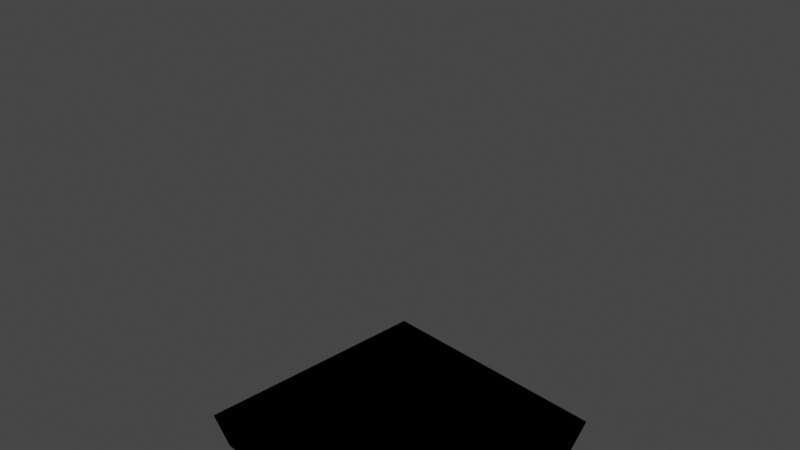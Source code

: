 # Source: upsidedown.blend  (saved by Blender 2.83.19; exported with 4.5.12 LTS)
import bpy
from mathutils import Matrix  # noqa: F401  (used for matrix-valued properties, if any)

bpy.ops.wm.read_factory_settings(use_empty=True)
scene = bpy.context.scene
scene.name = 'Scene'

# ---- collections
col_collection = bpy.data.collections.new('Collection'); scene.collection.children.link(col_collection)

# ---- materials (node trees are filled in below, after node groups)
mat_material = bpy.data.materials.new('Material')
mat_material.alpha_threshold = 0.0
mat_material.use_transparent_shadow = False
mat_material.line_color = (0.0, 0.0, 0.0, 1.0)

# ---- material node trees
mat_material.use_nodes = True; mat_material.node_tree.nodes.clear()
_N = mat_material.node_tree.nodes; _L = mat_material.node_tree.links
n0 = _N.new('ShaderNodeOutputMaterial'); n0.name = 'Material Output'; n0.location = (300, 300)
n0.is_active_output = True

# ---- world
world_world = bpy.data.worlds.new('World'); scene.world = world_world
world_world.use_nodes = True; world_world.node_tree.nodes.clear()
_N = world_world.node_tree.nodes; _L = world_world.node_tree.links
n0 = _N.new('ShaderNodeOutputWorld'); n0.name = 'World Output'; n0.location = (300, 300)
n1 = _N.new('ShaderNodeBackground'); n1.name = 'Background'; n1.location = (10, 300)
n1.inputs[0].default_value = (0.05088, 0.05088, 0.05088, 1.0)
_L.new(n1.outputs[0], n0.inputs[0])
n0.is_active_output = True
world_world.color = (0.05088, 0.05088, 0.05088)
world_world.use_sun_shadow = False
world_world.sun_shadow_jitter_overblur = 0.0

# ---- cameras
cam_camera = bpy.data.cameras.new('Camera')
cam_camera.clip_end = 100.0
cam_camera.ortho_scale = 7.314

# ---- lights
light_light = bpy.data.lights.new('Light', 'POINT')
light_light.transmission_factor = 0.0
light_light.energy = 1000.0
light_light.shadow_soft_size = 0.1
light_light.shadow_maximum_resolution = 0.006
light_light.use_absolute_resolution = True

# ---- meshes
me_cube = bpy.data.meshes.new('Cube')
me_cube.from_pydata([(0.4788, 0.4788, 1.0), (1.0, 0.9999, -1.062), (0.4788, -0.4788, 1.0), (1.0, -1.0, -1.062), (-0.4788, 0.4788, 1.0), (-1.0, 0.9999, -1.062), (-0.4788, -0.4788, 1.0), (-1.0, -1.0, -1.062), (0.5532, 0.5532, 0.7143), (0.6277, 0.6277, 0.4286), (0.7022, 0.7022, 0.1429), (0.7766, 0.7766, -0.1429), (0.8511, 0.8511, -0.4286), (0.9255, 0.9255, -0.7143), (-0.9255, -0.9255, -0.7143), (-0.8511, -0.8511, -0.4286), (-0.7766, -0.7766, -0.1429), (-0.7022, -0.7022, 0.1429), (-0.6277, -0.6277, 0.4286), (-0.5532, -0.5532, 0.7143), (0.5532, -0.5532, 0.7143), (0.6277, -0.6277, 0.4286), (0.7022, -0.7022, 0.1429), (0.7766, -0.7766, -0.1429), (0.8511, -0.8511, -0.4286), (0.9255, -0.9255, -0.7143), (-0.5532, 0.5532, 0.7143), (-0.6277, 0.6277, 0.4286), (-0.7022, 0.7022, 0.1429), (-0.7766, 0.7766, -0.1429), (-0.8511, 0.8511, -0.4286), (-0.9255, 0.9255, -0.7143), (0.6038, 0.6586, 0.7143), (0.6851, 0.7473, 0.4286), (-0.6851, -0.7473, 0.4286), (-0.6038, -0.6586, 0.7143), (0.6038, -0.6586, 0.7143), (0.6851, -0.7473, 0.4286), (-0.6038, 0.6586, 0.7143), (-0.6851, 0.7473, 0.4286), (0.7901, 0.7901, 0.4655), (0.8838, 0.8838, 0.1059), (-0.8838, -0.8838, 0.1059), (-0.7901, -0.7901, 0.4655), (0.7901, -0.7901, 0.4655), (0.8838, -0.8838, 0.1059), (-0.7901, 0.7901, 0.4655), (-0.8838, 0.8838, 0.1059), (0.9255, 0.9255, 0.1883), (1.024, 1.024, -0.1883), (-1.024, -1.024, -0.1883), (-0.9255, -0.9255, 0.1883), (0.9255, -0.9255, 0.1883), (1.024, -1.024, -0.1883), (-0.9255, 0.9255, 0.1883), (-1.024, 1.024, -0.1883), (1.082, 1.082, -0.08673), (1.185, 1.185, -0.4847), (-1.185, -1.185, -0.4847), (-1.082, -1.082, -0.08673), (1.082, -1.082, -0.08673), (1.185, -1.185, -0.4847), (-1.082, 1.082, -0.08673), (-1.185, 1.185, -0.4847), (1.187, 1.187, -0.3722), (1.291, 1.291, -0.7706), (-1.291, -1.291, -0.7706), (-1.187, -1.187, -0.3722), (1.187, -1.187, -0.3722), (1.291, -1.291, -0.7706), (-1.187, 1.187, -0.3722), (-1.291, 1.291, -0.7706), (-1.467, 1.467, -1.067), (-1.467, -1.467, -1.067), (1.467, 1.467, -1.067), (1.358, 1.358, -0.6475), (1.358, -1.358, -0.6475), (1.467, -1.467, -1.067), (-1.358, 1.358, -0.6475), (-1.358, -1.358, -0.6475), (0.404, -0.404, 1.0), (-0.404, -0.404, 1.0), (0.404, 0.404, 1.0), (-0.404, 0.404, 1.0), (0.404, -0.404, 1.234), (-0.404, -0.404, 1.234), (0.404, 0.404, 1.234), (-0.404, 0.404, 1.234), (0.2768, -0.2768, 1.234), (-0.2768, -0.2768, 1.234), (0.2768, 0.2768, 1.234), (-0.2768, 0.2768, 1.234), (0.2768, -0.2768, 1.192), (-0.2768, -0.2768, 1.192), (0.2768, 0.2768, 1.192), (-0.2768, 0.2768, 1.192)], [], [(0, 4, 83, 82), (20, 2, 6, 19), (19, 6, 4, 26), (5, 1, 3, 7), (8, 0, 2, 20), (26, 4, 0, 8), (7, 3, 77, 73), (12, 24, 68, 64), (24, 12, 57, 61), (29, 16, 50, 55), (10, 28, 47, 41), (26, 8, 32, 38), (25, 14, 79, 76), (14, 25, 69, 66), (23, 16, 59, 60), (10, 22, 52, 48), (18, 27, 46, 43), (27, 18, 34, 39), (1, 5, 72, 74), (13, 31, 71, 65), (29, 11, 56, 62), (16, 23, 53, 50), (22, 10, 41, 45), (8, 20, 36, 32), (31, 13, 75, 78), (15, 30, 70, 67), (30, 15, 58, 63), (11, 29, 55, 49), (21, 18, 43, 44), (18, 21, 37, 34), (39, 38, 32, 33), (33, 32, 36, 37), (34, 35, 38, 39), (37, 36, 35, 34), (20, 19, 35, 36), (21, 9, 33, 37), (19, 26, 38, 35), (9, 27, 39, 33), (47, 46, 40, 41), (41, 40, 44, 45), (42, 43, 46, 47), (45, 44, 43, 42), (17, 22, 45, 42), (9, 21, 44, 40), (28, 17, 42, 47), (27, 9, 40, 46), (55, 54, 48, 49), (49, 48, 52, 53), (50, 51, 54, 55), (53, 52, 51, 50), (28, 10, 48, 54), (22, 17, 51, 52), (23, 11, 49, 53), (17, 28, 54, 51), (63, 62, 56, 57), (57, 56, 60, 61), (58, 59, 62, 63), (61, 60, 59, 58), (16, 29, 62, 59), (12, 30, 63, 57), (15, 24, 61, 58), (11, 23, 60, 56), (71, 70, 64, 65), (65, 64, 68, 69), (66, 67, 70, 71), (69, 68, 67, 66), (31, 14, 66, 71), (30, 12, 64, 70), (24, 15, 67, 68), (25, 13, 65, 69), (72, 78, 75, 74), (74, 75, 76, 77), (73, 79, 78, 72), (77, 76, 79, 73), (14, 31, 78, 79), (5, 7, 73, 72), (3, 1, 74, 77), (13, 25, 76, 75), (82, 83, 87, 86), (6, 2, 80, 81), (4, 6, 81, 83), (2, 0, 82, 80), (87, 85, 89, 91), (80, 82, 86, 84), (83, 81, 85, 87), (81, 80, 84, 85), (90, 91, 95, 94), (85, 84, 88, 89), (86, 87, 91, 90), (84, 86, 90, 88), (94, 95, 93, 92), (88, 90, 94, 92), (91, 89, 93, 95), (89, 88, 92, 93)])
_uv = me_cube.uv_layers.new(name='UVMap')
_uv.uv.foreach_set('vector', [0.625, 0.5, 0.625, 0.25, 0.625, 0.25, 0.625, 0.5, 0.5893, 0.75, 0.625, 0.75, 0.625, 1.0, 0.5893, 1.0, 0.5893, 0.0, 0.625, 0.0, 0.625, 0.25, 0.5893, 0.25, 0.125, 0.5, 0.375, 0.5, 0.375, 0.75, 0.125, 0.75, 0.5893, 0.5, 0.625, 0.5, 0.625, 0.75, 0.5893, 0.75, 0.5893, 0.25, 0.625, 0.25, 0.625, 0.5, 0.5893, 0.5, 0.125, 0.75, 0.375, 0.75, 0.375, 0.75, 0.125, 0.75, 0.4464, 0.5, 0.4464, 0.75, 0.4464, 0.75, 0.4464, 0.5, 0.4464, 0.75, 0.4464, 0.5, 0.4464, 0.5, 0.4464, 0.75, 0.4821, 0.25, 0.4821, 0.0, 0.4821, 0.0, 0.4821, 0.25, 0.5179, 0.5, 0.5179, 0.25, 0.5179, 0.25, 0.5179, 0.5, 0.5893, 0.25, 0.5893, 0.5, 0.5893, 0.5, 0.5893, 0.25, 0.4107, 0.75, 0.4107, 1.0, 0.4107, 1.0, 0.4107, 0.75, 0.4107, 1.0, 0.4107, 0.75, 0.4107, 0.75, 0.4107, 1.0, 0.4821, 0.75, 0.4821, 1.0, 0.4821, 1.0, 0.4821, 0.75, 0.5179, 0.5, 0.5179, 0.75, 0.5179, 0.75, 0.5179, 0.5, 0.5536, 0.0, 0.5536, 0.25, 0.5536, 0.25, 0.5536, 0.0, 0.5536, 0.25, 0.5536, 0.0, 0.5536, 0.0, 0.5536, 0.25, 0.375, 0.5, 0.125, 0.5, 0.125, 0.5, 0.375, 0.5, 0.4107, 0.5, 0.4107, 0.25, 0.4107, 0.25, 0.4107, 0.5, 0.4821, 0.25, 0.4821, 0.5, 0.4821, 0.5, 0.4821, 0.25, 0.4821, 1.0, 0.4821, 0.75, 0.4821, 0.75, 0.4821, 1.0, 0.5179, 0.75, 0.5179, 0.5, 0.5179, 0.5, 0.5179, 0.75, 0.5893, 0.5, 0.5893, 0.75, 0.5893, 0.75, 0.5893, 0.5, 0.4107, 0.25, 0.4107, 0.5, 0.4107, 0.5, 0.4107, 0.25, 0.4464, 0.0, 0.4464, 0.25, 0.4464, 0.25, 0.4464, 0.0, 0.4464, 0.25, 0.4464, 0.0, 0.4464, 0.0, 0.4464, 0.25, 0.4821, 0.5, 0.4821, 0.25, 0.4821, 0.25, 0.4821, 0.5, 0.5536, 0.75, 0.5536, 1.0, 0.5536, 1.0, 0.5536, 0.75, 0.5536, 1.0, 0.5536, 0.75, 0.5536, 0.75, 0.5536, 1.0, 0.5536, 0.25, 0.5893, 0.25, 0.5893, 0.5, 0.5536, 0.5, 0.5536, 0.5, 0.5893, 0.5, 0.5893, 0.75, 0.5536, 0.75, 0.5536, 0.0, 0.5893, 0.0, 0.5893, 0.25, 0.5536, 0.25, 0.5536, 0.75, 0.5893, 0.75, 0.5893, 1.0, 0.5536, 1.0, 0.5893, 0.75, 0.5893, 1.0, 0.5893, 1.0, 0.5893, 0.75, 0.5536, 0.75, 0.5536, 0.5, 0.5536, 0.5, 0.5536, 0.75, 0.5893, 0.0, 0.5893, 0.25, 0.5893, 0.25, 0.5893, 0.0, 0.5536, 0.5, 0.5536, 0.25, 0.5536, 0.25, 0.5536, 0.5, 0.5179, 0.25, 0.5536, 0.25, 0.5536, 0.5, 0.5179, 0.5, 0.5179, 0.5, 0.5536, 0.5, 0.5536, 0.75, 0.5179, 0.75, 0.5179, 0.0, 0.5536, 0.0, 0.5536, 0.25, 0.5179, 0.25, 0.5179, 0.75, 0.5536, 0.75, 0.5536, 1.0, 0.5179, 1.0, 0.5179, 1.0, 0.5179, 0.75, 0.5179, 0.75, 0.5179, 1.0, 0.5536, 0.5, 0.5536, 0.75, 0.5536, 0.75, 0.5536, 0.5, 0.5179, 0.25, 0.5179, 0.0, 0.5179, 0.0, 0.5179, 0.25, 0.5536, 0.25, 0.5536, 0.5, 0.5536, 0.5, 0.5536, 0.25, 0.4821, 0.25, 0.5179, 0.25, 0.5179, 0.5, 0.4821, 0.5, 0.4821, 0.5, 0.5179, 0.5, 0.5179, 0.75, 0.4821, 0.75, 0.4821, 0.0, 0.5179, 0.0, 0.5179, 0.25, 0.4821, 0.25, 0.4821, 0.75, 0.5179, 0.75, 0.5179, 1.0, 0.4821, 1.0, 0.5179, 0.25, 0.5179, 0.5, 0.5179, 0.5, 0.5179, 0.25, 0.5179, 0.75, 0.5179, 1.0, 0.5179, 1.0, 0.5179, 0.75, 0.4821, 0.75, 0.4821, 0.5, 0.4821, 0.5, 0.4821, 0.75, 0.5179, 0.0, 0.5179, 0.25, 0.5179, 0.25, 0.5179, 0.0, 0.4464, 0.25, 0.4821, 0.25, 0.4821, 0.5, 0.4464, 0.5, 0.4464, 0.5, 0.4821, 0.5, 0.4821, 0.75, 0.4464, 0.75, 0.4464, 0.0, 0.4821, 0.0, 0.4821, 0.25, 0.4464, 0.25, 0.4464, 0.75, 0.4821, 0.75, 0.4821, 1.0, 0.4464, 1.0, 0.4821, 0.0, 0.4821, 0.25, 0.4821, 0.25, 0.4821, 0.0, 0.4464, 0.5, 0.4464, 0.25, 0.4464, 0.25, 0.4464, 0.5, 0.4464, 1.0, 0.4464, 0.75, 0.4464, 0.75, 0.4464, 1.0, 0.4821, 0.5, 0.4821, 0.75, 0.4821, 0.75, 0.4821, 0.5, 0.4107, 0.25, 0.4464, 0.25, 0.4464, 0.5, 0.4107, 0.5, 0.4107, 0.5, 0.4464, 0.5, 0.4464, 0.75, 0.4107, 0.75, 0.4107, 0.0, 0.4464, 0.0, 0.4464, 0.25, 0.4107, 0.25, 0.4107, 0.75, 0.4464, 0.75, 0.4464, 1.0, 0.4107, 1.0, 0.4107, 0.25, 0.4107, 0.0, 0.4107, 0.0, 0.4107, 0.25, 0.4464, 0.25, 0.4464, 0.5, 0.4464, 0.5, 0.4464, 0.25, 0.4464, 0.75, 0.4464, 1.0, 0.4464, 1.0, 0.4464, 0.75, 0.4107, 0.75, 0.4107, 0.5, 0.4107, 0.5, 0.4107, 0.75, 0.375, 0.25, 0.4107, 0.25, 0.4107, 0.5, 0.375, 0.5, 0.375, 0.5, 0.4107, 0.5, 0.4107, 0.75, 0.375, 0.75, 0.375, 0.0, 0.4107, 0.0, 0.4107, 0.25, 0.375, 0.25, 0.375, 0.75, 0.4107, 0.75, 0.4107, 1.0, 0.375, 1.0, 0.4107, 0.0, 0.4107, 0.25, 0.4107, 0.25, 0.4107, 0.0, 0.125, 0.5, 0.125, 0.75, 0.125, 0.75, 0.125, 0.5, 0.375, 0.75, 0.375, 0.5, 0.375, 0.5, 0.375, 0.75, 0.4107, 0.5, 0.4107, 0.75, 0.4107, 0.75, 0.4107, 0.5, 0.625, 0.5, 0.625, 0.25, 0.625, 0.25, 0.625, 0.5, 0.625, 1.0, 0.625, 0.75, 0.625, 0.75, 0.625, 1.0, 0.625, 0.25, 0.625, 0.0, 0.625, 0.0, 0.625, 0.25, 0.625, 0.75, 0.625, 0.5, 0.625, 0.5, 0.625, 0.75, 0.625, 0.25, 0.625, 0.0, 0.625, 0.0, 0.625, 0.25, 0.625, 0.75, 0.625, 0.5, 0.625, 0.5, 0.625, 0.75, 0.625, 0.25, 0.625, 0.0, 0.625, 0.0, 0.625, 0.25, 0.625, 1.0, 0.625, 0.75, 0.625, 0.75, 0.625, 1.0, 0.625, 0.5, 0.625, 0.25, 0.625, 0.25, 0.625, 0.5, 0.625, 1.0, 0.625, 0.75, 0.625, 0.75, 0.625, 1.0, 0.625, 0.5, 0.625, 0.25, 0.625, 0.25, 0.625, 0.5, 0.625, 0.75, 0.625, 0.5, 0.625, 0.5, 0.625, 0.75, 0.625, 0.5, 0.875, 0.5, 0.875, 0.75, 0.625, 0.75, 0.625, 0.75, 0.625, 0.5, 0.625, 0.5, 0.625, 0.75, 0.625, 0.25, 0.625, 0.0, 0.625, 0.0, 0.625, 0.25, 0.625, 1.0, 0.625, 0.75, 0.625, 0.75, 0.625, 1.0])
me_cube.materials.append(mat_material)
me_cube.use_remesh_preserve_volume = False
me_cube.use_remesh_preserve_attributes = False
me_cube.use_mirror_vertex_groups = False
me_cube.update()
me_icosphere = bpy.data.meshes.new('Icosphere')
me_icosphere.from_pydata([(0.0, 0.0, -1.0), (0.7236, -0.5257, -0.4472), (-0.2764, -0.8506, -0.4472), (-0.8944, 0.0, -0.4472), (-0.2764, 0.8506, -0.4472), (0.7236, 0.5257, -0.4472), (0.2764, -0.8506, 0.4472), (-0.7236, -0.5257, 0.4472), (-0.7236, 0.5257, 0.4472), (0.2764, 0.8506, 0.4472), (0.8944, 0.0, 0.4472), (0.0, 0.0, 1.0)], [], [(0, 1, 2), (1, 0, 5), (0, 2, 3), (0, 3, 4), (0, 4, 5), (1, 5, 10), (2, 1, 6), (3, 2, 7), (4, 3, 8), (5, 4, 9), (1, 10, 6), (2, 6, 7), (3, 7, 8), (4, 8, 9), (5, 9, 10), (6, 10, 11), (7, 6, 11), (8, 7, 11), (9, 8, 11), (10, 9, 11)])
_uv = me_icosphere.uv_layers.new(name='UVMap')
_uv.uv.foreach_set('vector', [0.8182, 0.0, 0.7273, 0.1575, 0.9091, 0.1575, 0.7273, 0.1575, 0.6364, 0.0, 0.5455, 0.1575, 0.09091, 0.0, 0.0, 0.1575, 0.1818, 0.1575, 0.2727, 0.0, 0.1818, 0.1575, 0.3636, 0.1575, 0.4545, 0.0, 0.3636, 0.1575, 0.5455, 0.1575, 0.7273, 0.1575, 0.5455, 0.1575, 0.6364, 0.3149, 0.9091, 0.1575, 0.7273, 0.1575, 0.8182, 0.3149, 0.1818, 0.1575, 0.0, 0.1575, 0.09091, 0.3149, 0.3636, 0.1575, 0.1818, 0.1575, 0.2727, 0.3149, 0.5455, 0.1575, 0.3636, 0.1575, 0.4545, 0.3149, 0.7273, 0.1575, 0.6364, 0.3149, 0.8182, 0.3149, 0.9091, 0.1575, 0.8182, 0.3149, 1.0, 0.3149, 0.1818, 0.1575, 0.09091, 0.3149, 0.2727, 0.3149, 0.3636, 0.1575, 0.2727, 0.3149, 0.4545, 0.3149, 0.5455, 0.1575, 0.4545, 0.3149, 0.6364, 0.3149, 0.8182, 0.3149, 0.6364, 0.3149, 0.7273, 0.4724, 1.0, 0.3149, 0.8182, 0.3149, 0.9091, 0.4724, 0.2727, 0.3149, 0.09091, 0.3149, 0.1818, 0.4724, 0.4545, 0.3149, 0.2727, 0.3149, 0.3636, 0.4724, 0.6364, 0.3149, 0.4545, 0.3149, 0.5455, 0.4724])
me_icosphere.use_remesh_fix_poles = True
me_icosphere.use_remesh_preserve_attributes = False
me_icosphere.use_mirror_vertex_groups = False
me_icosphere.update()

# ---- objects
ob_cube = bpy.data.objects.new('Cube', me_cube)
ob_light = bpy.data.objects.new('Light', light_light)
ob_camera = bpy.data.objects.new('Camera', cam_camera)
ob_icosphere = bpy.data.objects.new('Icosphere', me_icosphere)

# ---- transforms, parenting, visibility, modifiers, constraints
ob_cube.location = (0.0, 0.0, -3.542)
ob_cube.rotation_euler = (3.143, -0.0, 0.0)
ob_cube.lock_rotations_4d = False
ob_cube.empty_display_type = 'ARROWS'
ob_cube.lineart.crease_threshold = 0.0
_m = ob_cube.modifiers.new('ParticleSettings', 'PARTICLE_SYSTEM')
ob_light.location = (4.076, 1.005, 5.904)
ob_light.rotation_euler = (0.6503, 0.05522, 1.866)
ob_light.lock_rotations_4d = False
ob_light.empty_display_type = 'ARROWS'
ob_light.color = (0.0, 0.0, 0.0, 0.0)
ob_light.lineart.crease_threshold = 0.0
ob_camera.location = (7.359, -6.926, 4.958)
ob_camera.rotation_euler = (1.109, 0.0, 0.8149)
ob_camera.lock_rotations_4d = False
ob_camera.empty_display_type = 'ARROWS'
ob_camera.color = (0.0, 0.0, 0.0, 0.0)
ob_camera.display_type = 'WIRE'
ob_camera.lineart.crease_threshold = 0.0
ob_icosphere.location = (0.0, 0.0, -3.462)
ob_icosphere.scale = (0.7049, 0.7049, 0.7049)
ob_icosphere.lineart.crease_threshold = 0.0

# ---- collection membership
col_collection.objects.link(ob_cube)
col_collection.objects.link(ob_light)
col_collection.objects.link(ob_camera)
col_collection.objects.link(ob_icosphere)

# ---- scene / render settings (as saved in the file)
scene.camera = ob_camera
scene.frame_start = 1; scene.frame_end = 250; scene.frame_set(24)
scene.render.engine = 'BLENDER_EEVEE_NEXT'
scene.cycles.use_denoising = False
scene.cycles.samples = 128
scene.cycles.sampling_pattern = 'TABULATED_SOBOL'
scene.cycles.use_adaptive_sampling = False
scene.cycles.use_light_tree = False
scene.view_settings.view_transform = 'Filmic'
bpy.context.view_layer.update()
